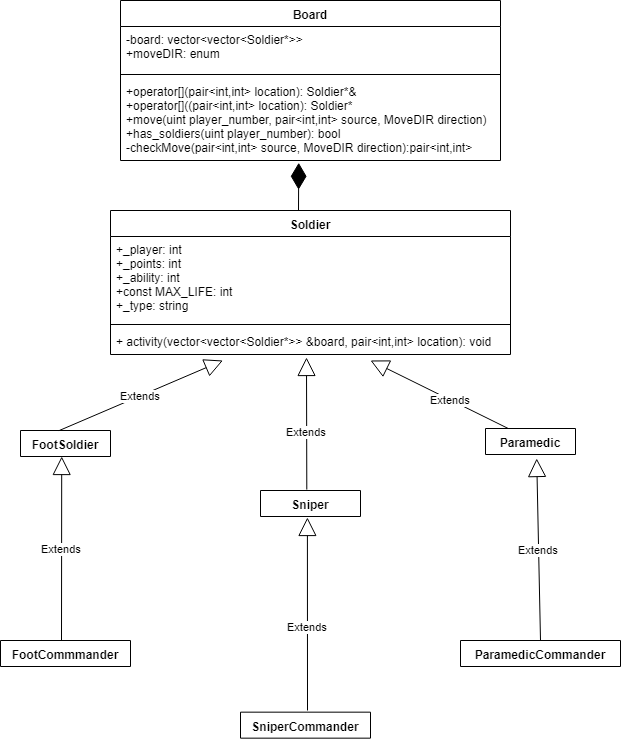

The diagram above was exported from draw.io. Its source (the exported page's mxGraphModel, read from the mxfile embedded in the PNG):
<mxGraphModel dx="852" dy="496" grid="1" gridSize="10" guides="1" tooltips="1" connect="1" arrows="1" fold="1" page="1" pageScale="1" pageWidth="827" pageHeight="1169" math="0" shadow="0">
  <root>
    <mxCell id="0" />
    <mxCell id="1" parent="0" />
    <mxCell id="0kfP0Tf3IjyNU2rr-C-5-6" value="Soldier" style="swimlane;fontStyle=1;align=center;verticalAlign=top;childLayout=stackLayout;horizontal=1;startSize=26;horizontalStack=0;resizeParent=1;resizeParentMax=0;resizeLast=0;collapsible=1;marginBottom=0;" parent="1" vertex="1">
      <mxGeometry x="230" y="220" width="400" height="144" as="geometry" />
    </mxCell>
    <mxCell id="0kfP0Tf3IjyNU2rr-C-5-7" value="+_player: int&#10;+_points: int&#10;+_ability: int&#10;+const MAX_LIFE: int&#10;+_type: string" style="text;strokeColor=none;fillColor=none;align=left;verticalAlign=top;spacingLeft=4;spacingRight=4;overflow=hidden;rotatable=0;points=[[0,0.5],[1,0.5]];portConstraint=eastwest;" parent="0kfP0Tf3IjyNU2rr-C-5-6" vertex="1">
      <mxGeometry y="26" width="400" height="84" as="geometry" />
    </mxCell>
    <mxCell id="0kfP0Tf3IjyNU2rr-C-5-8" value="" style="line;strokeWidth=1;fillColor=none;align=left;verticalAlign=middle;spacingTop=-1;spacingLeft=3;spacingRight=3;rotatable=0;labelPosition=right;points=[];portConstraint=eastwest;" parent="0kfP0Tf3IjyNU2rr-C-5-6" vertex="1">
      <mxGeometry y="110" width="400" height="8" as="geometry" />
    </mxCell>
    <mxCell id="0kfP0Tf3IjyNU2rr-C-5-9" value="+ activity(vector&lt;vector&lt;Soldier*&gt;&gt; &amp;board, pair&lt;int,int&gt; location): void" style="text;strokeColor=none;fillColor=none;align=left;verticalAlign=top;spacingLeft=4;spacingRight=4;overflow=hidden;rotatable=0;points=[[0,0.5],[1,0.5]];portConstraint=eastwest;" parent="0kfP0Tf3IjyNU2rr-C-5-6" vertex="1">
      <mxGeometry y="118" width="400" height="26" as="geometry" />
    </mxCell>
    <mxCell id="dQ8AiLBTKjkQfld8m3ny-4" value="Extends" style="endArrow=block;endSize=16;endFill=0;html=1;" parent="0kfP0Tf3IjyNU2rr-C-5-6" edge="1">
      <mxGeometry width="160" relative="1" as="geometry">
        <mxPoint x="420" y="229" as="sourcePoint" />
        <mxPoint x="260" y="150" as="targetPoint" />
      </mxGeometry>
    </mxCell>
    <mxCell id="7TxH--14WGTh9d6AlP8i-1" style="edgeStyle=orthogonalEdgeStyle;rounded=0;orthogonalLoop=1;jettySize=auto;html=1;exitX=0.5;exitY=0;exitDx=0;exitDy=0;" parent="1" source="0kfP0Tf3IjyNU2rr-C-5-22" edge="1">
      <mxGeometry relative="1" as="geometry">
        <mxPoint x="185" y="450" as="targetPoint" />
      </mxGeometry>
    </mxCell>
    <mxCell id="0kfP0Tf3IjyNU2rr-C-5-22" value="FootSoldier" style="swimlane;fontStyle=1;align=center;verticalAlign=top;childLayout=stackLayout;horizontal=1;startSize=26;horizontalStack=0;resizeParent=1;resizeParentMax=0;resizeLast=0;collapsible=1;marginBottom=0;" parent="1" vertex="1" collapsed="1">
      <mxGeometry x="140" y="440" width="90" height="26" as="geometry">
        <mxRectangle x="140" y="425" width="160" height="52" as="alternateBounds" />
      </mxGeometry>
    </mxCell>
    <mxCell id="0kfP0Tf3IjyNU2rr-C-5-25" value="+activity(): void : override" style="text;strokeColor=none;fillColor=none;align=left;verticalAlign=top;spacingLeft=4;spacingRight=4;overflow=hidden;rotatable=0;points=[[0,0.5],[1,0.5]];portConstraint=eastwest;" parent="0kfP0Tf3IjyNU2rr-C-5-22" vertex="1">
      <mxGeometry y="26" width="90" height="26" as="geometry" />
    </mxCell>
    <mxCell id="0kfP0Tf3IjyNU2rr-C-5-26" value="Sniper" style="swimlane;fontStyle=1;align=center;verticalAlign=top;childLayout=stackLayout;horizontal=1;startSize=26;horizontalStack=0;resizeParent=1;resizeParentMax=0;resizeLast=0;collapsible=1;marginBottom=0;" parent="1" vertex="1" collapsed="1">
      <mxGeometry x="380" y="500" width="100" height="26" as="geometry">
        <mxRectangle x="360" y="500" width="160" height="52" as="alternateBounds" />
      </mxGeometry>
    </mxCell>
    <mxCell id="0kfP0Tf3IjyNU2rr-C-5-29" value="+activity(): void: override" style="text;strokeColor=none;fillColor=none;align=left;verticalAlign=top;spacingLeft=4;spacingRight=4;overflow=hidden;rotatable=0;points=[[0,0.5],[1,0.5]];portConstraint=eastwest;" parent="0kfP0Tf3IjyNU2rr-C-5-26" vertex="1">
      <mxGeometry y="26" width="100" height="26" as="geometry" />
    </mxCell>
    <mxCell id="0kfP0Tf3IjyNU2rr-C-5-30" value="Paramedic" style="swimlane;fontStyle=1;align=center;verticalAlign=top;childLayout=stackLayout;horizontal=1;startSize=26;horizontalStack=0;resizeParent=1;resizeParentMax=0;resizeLast=0;collapsible=1;marginBottom=0;" parent="1" vertex="1" collapsed="1">
      <mxGeometry x="605" y="438" width="90" height="26" as="geometry">
        <mxRectangle x="560" y="425" width="160" height="52" as="alternateBounds" />
      </mxGeometry>
    </mxCell>
    <mxCell id="0kfP0Tf3IjyNU2rr-C-5-33" value="+activity(): void : override" style="text;strokeColor=none;fillColor=none;align=left;verticalAlign=top;spacingLeft=4;spacingRight=4;overflow=hidden;rotatable=0;points=[[0,0.5],[1,0.5]];portConstraint=eastwest;" parent="0kfP0Tf3IjyNU2rr-C-5-30" vertex="1">
      <mxGeometry y="26" width="90" height="26" as="geometry" />
    </mxCell>
    <mxCell id="0kfP0Tf3IjyNU2rr-C-5-37" value="FootCommmander" style="swimlane;fontStyle=1;align=center;verticalAlign=top;childLayout=stackLayout;horizontal=1;startSize=26;horizontalStack=0;resizeParent=1;resizeParentMax=0;resizeLast=0;collapsible=1;marginBottom=0;" parent="1" vertex="1" collapsed="1">
      <mxGeometry x="120" y="650" width="130" height="26" as="geometry">
        <mxRectangle x="130" y="650" width="160" height="52" as="alternateBounds" />
      </mxGeometry>
    </mxCell>
    <mxCell id="0kfP0Tf3IjyNU2rr-C-5-40" value="+activity(): void : override" style="text;strokeColor=none;fillColor=none;align=left;verticalAlign=top;spacingLeft=4;spacingRight=4;overflow=hidden;rotatable=0;points=[[0,0.5],[1,0.5]];portConstraint=eastwest;" parent="0kfP0Tf3IjyNU2rr-C-5-37" vertex="1">
      <mxGeometry y="26" width="130" height="26" as="geometry" />
    </mxCell>
    <mxCell id="0kfP0Tf3IjyNU2rr-C-5-41" value="SniperCommander" style="swimlane;fontStyle=1;align=center;verticalAlign=top;childLayout=stackLayout;horizontal=1;startSize=26;horizontalStack=0;resizeParent=1;resizeParentMax=0;resizeLast=0;collapsible=1;marginBottom=0;" parent="1" vertex="1" collapsed="1">
      <mxGeometry x="360" y="721.6666666666667" width="130" height="26" as="geometry">
        <mxRectangle x="360" y="721.6666666666667" width="160" height="52" as="alternateBounds" />
      </mxGeometry>
    </mxCell>
    <mxCell id="0kfP0Tf3IjyNU2rr-C-5-44" value="+activity(): void : override" style="text;strokeColor=none;fillColor=none;align=left;verticalAlign=top;spacingLeft=4;spacingRight=4;overflow=hidden;rotatable=0;points=[[0,0.5],[1,0.5]];portConstraint=eastwest;" parent="0kfP0Tf3IjyNU2rr-C-5-41" vertex="1">
      <mxGeometry y="26" width="130" height="26" as="geometry" />
    </mxCell>
    <mxCell id="0kfP0Tf3IjyNU2rr-C-5-45" value="ParamedicCommander" style="swimlane;fontStyle=1;align=center;verticalAlign=top;childLayout=stackLayout;horizontal=1;startSize=26;horizontalStack=0;resizeParent=1;resizeParentMax=0;resizeLast=0;collapsible=1;marginBottom=0;" parent="1" vertex="1" collapsed="1">
      <mxGeometry x="580" y="650" width="160" height="26" as="geometry">
        <mxRectangle x="570" y="650" width="160" height="52" as="alternateBounds" />
      </mxGeometry>
    </mxCell>
    <mxCell id="0kfP0Tf3IjyNU2rr-C-5-48" value="+activity(): void : override" style="text;strokeColor=none;fillColor=none;align=left;verticalAlign=top;spacingLeft=4;spacingRight=4;overflow=hidden;rotatable=0;points=[[0,0.5],[1,0.5]];portConstraint=eastwest;" parent="0kfP0Tf3IjyNU2rr-C-5-45" vertex="1">
      <mxGeometry y="26" width="160" height="26" as="geometry" />
    </mxCell>
    <mxCell id="0kfP0Tf3IjyNU2rr-C-5-49" value="Board" style="swimlane;fontStyle=1;align=center;verticalAlign=top;childLayout=stackLayout;horizontal=1;startSize=26;horizontalStack=0;resizeParent=1;resizeParentMax=0;resizeLast=0;collapsible=1;marginBottom=0;" parent="1" vertex="1">
      <mxGeometry x="240" y="10" width="380" height="160" as="geometry" />
    </mxCell>
    <mxCell id="0kfP0Tf3IjyNU2rr-C-5-50" value="-board: vector&lt;vector&lt;Soldier*&gt;&gt;&#10;+moveDIR: enum&#10;" style="text;strokeColor=none;fillColor=none;align=left;verticalAlign=top;spacingLeft=4;spacingRight=4;overflow=hidden;rotatable=0;points=[[0,0.5],[1,0.5]];portConstraint=eastwest;" parent="0kfP0Tf3IjyNU2rr-C-5-49" vertex="1">
      <mxGeometry y="26" width="380" height="44" as="geometry" />
    </mxCell>
    <mxCell id="0kfP0Tf3IjyNU2rr-C-5-51" value="" style="line;strokeWidth=1;fillColor=none;align=left;verticalAlign=middle;spacingTop=-1;spacingLeft=3;spacingRight=3;rotatable=0;labelPosition=right;points=[];portConstraint=eastwest;" parent="0kfP0Tf3IjyNU2rr-C-5-49" vertex="1">
      <mxGeometry y="70" width="380" height="8" as="geometry" />
    </mxCell>
    <mxCell id="0kfP0Tf3IjyNU2rr-C-5-52" value="+operator[](pair&lt;int,int&gt; location): Soldier*&amp;&#10;+operator[]((pair&lt;int,int&gt; location): Soldier*&#10;+move(uint player_number, pair&lt;int,int&gt; source, MoveDIR direction)&#10;+has_soldiers(uint player_number): bool&#10;-checkMove(pair&lt;int,int&gt; source, MoveDIR direction):pair&lt;int,int&gt;&#10; " style="text;strokeColor=none;fillColor=none;align=left;verticalAlign=top;spacingLeft=4;spacingRight=4;overflow=hidden;rotatable=0;points=[[0,0.5],[1,0.5]];portConstraint=eastwest;" parent="0kfP0Tf3IjyNU2rr-C-5-49" vertex="1">
      <mxGeometry y="78" width="380" height="82" as="geometry" />
    </mxCell>
    <mxCell id="dQ8AiLBTKjkQfld8m3ny-1" value="Extends" style="endArrow=block;endSize=16;endFill=0;html=1;entryX=0.281;entryY=1.231;entryDx=0;entryDy=0;entryPerimeter=0;exitX=0.427;exitY=0.006;exitDx=0;exitDy=0;exitPerimeter=0;" parent="1" source="0kfP0Tf3IjyNU2rr-C-5-22" target="0kfP0Tf3IjyNU2rr-C-5-9" edge="1">
      <mxGeometry width="160" relative="1" as="geometry">
        <mxPoint x="210" y="420" as="sourcePoint" />
        <mxPoint x="240" y="209" as="targetPoint" />
        <Array as="points" />
      </mxGeometry>
    </mxCell>
    <mxCell id="dQ8AiLBTKjkQfld8m3ny-5" value="Extends" style="endArrow=block;endSize=16;endFill=0;html=1;exitX=0.463;exitY=-0.035;exitDx=0;exitDy=0;exitPerimeter=0;entryX=0.49;entryY=1.115;entryDx=0;entryDy=0;entryPerimeter=0;" parent="1" source="0kfP0Tf3IjyNU2rr-C-5-26" target="0kfP0Tf3IjyNU2rr-C-5-9" edge="1">
      <mxGeometry x="-0.125" width="160" relative="1" as="geometry">
        <mxPoint x="350" y="198" as="sourcePoint" />
        <mxPoint x="510" y="198" as="targetPoint" />
        <mxPoint as="offset" />
      </mxGeometry>
    </mxCell>
    <mxCell id="dQ8AiLBTKjkQfld8m3ny-7" value="Extends" style="endArrow=block;endSize=16;endFill=0;html=1;entryX=0.469;entryY=1.038;entryDx=0;entryDy=0;entryPerimeter=0;" parent="1" target="0kfP0Tf3IjyNU2rr-C-5-29" edge="1">
      <mxGeometry x="-0.125" width="160" relative="1" as="geometry">
        <mxPoint x="427" y="720" as="sourcePoint" />
        <mxPoint x="530" y="387" as="targetPoint" />
        <mxPoint as="offset" />
      </mxGeometry>
    </mxCell>
    <mxCell id="dQ8AiLBTKjkQfld8m3ny-8" value="Extends" style="endArrow=block;endSize=16;endFill=0;html=1;exitX=0.5;exitY=0;exitDx=0;exitDy=0;entryX=0.569;entryY=1.154;entryDx=0;entryDy=0;entryPerimeter=0;" parent="1" source="0kfP0Tf3IjyNU2rr-C-5-45" target="0kfP0Tf3IjyNU2rr-C-5-33" edge="1">
      <mxGeometry width="160" relative="1" as="geometry">
        <mxPoint x="650" y="390" as="sourcePoint" />
        <mxPoint x="750" y="335" as="targetPoint" />
      </mxGeometry>
    </mxCell>
    <mxCell id="dQ8AiLBTKjkQfld8m3ny-10" value="" style="endArrow=diamondThin;endFill=1;endSize=24;html=1;entryX=0.469;entryY=1.028;entryDx=0;entryDy=0;entryPerimeter=0;" parent="1" target="0kfP0Tf3IjyNU2rr-C-5-52" edge="1">
      <mxGeometry width="160" relative="1" as="geometry">
        <mxPoint x="418" y="220" as="sourcePoint" />
        <mxPoint x="430" y="170" as="targetPoint" />
        <Array as="points" />
      </mxGeometry>
    </mxCell>
    <mxCell id="dQ8AiLBTKjkQfld8m3ny-12" value="Extends" style="endArrow=block;endSize=16;endFill=0;html=1;entryX=0.458;entryY=1;entryDx=0;entryDy=0;entryPerimeter=0;" parent="1" target="0kfP0Tf3IjyNU2rr-C-5-25" edge="1">
      <mxGeometry width="160" relative="1" as="geometry">
        <mxPoint x="181" y="650" as="sourcePoint" />
        <mxPoint x="300" y="552" as="targetPoint" />
      </mxGeometry>
    </mxCell>
  </root>
</mxGraphModel>